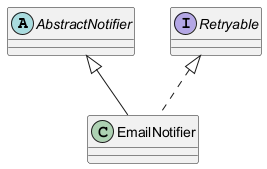

The diagram above was rendered by PlantUML. Its source (embedded in the PNG):
@startuml
abstract class AbstractNotifier
interface Retryable
class EmailNotifier
AbstractNotifier <|-- EmailNotifier
Retryable <|.. EmailNotifier
@enduml